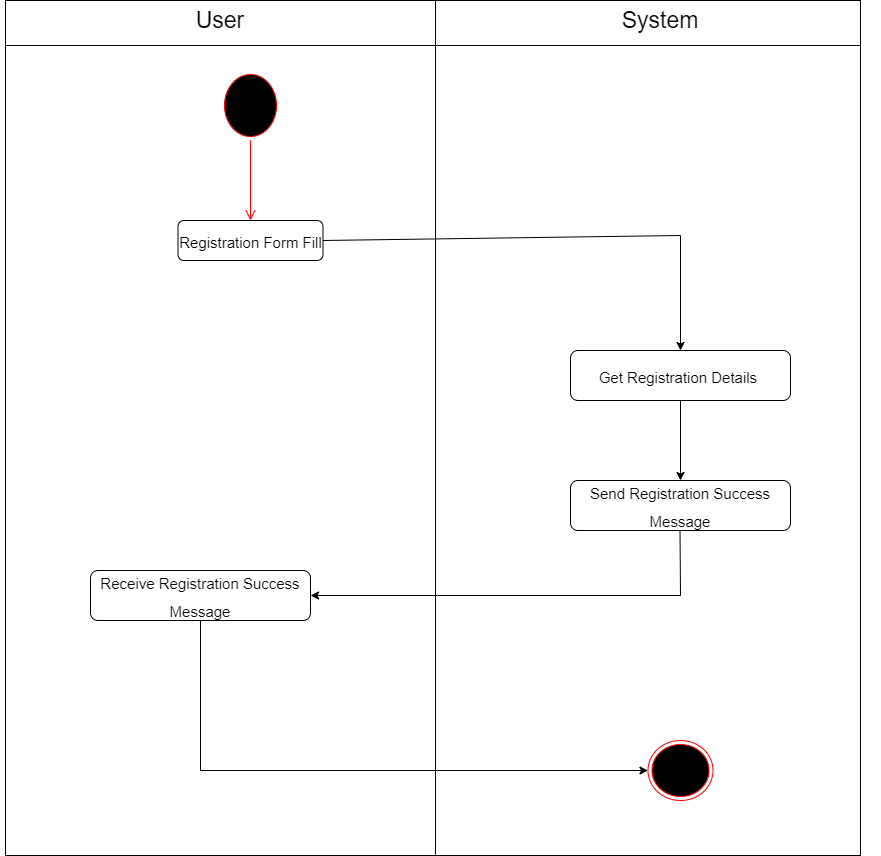

The diagram above was exported from draw.io. Its source (the exported page's mxGraphModel, read from the mxfile embedded in the PNG):
<mxGraphModel dx="868" dy="454" grid="1" gridSize="10" guides="1" tooltips="1" connect="1" arrows="1" fold="1" page="1" pageScale="1" pageWidth="827" pageHeight="1169" math="0" shadow="0">
  <root>
    <mxCell id="0" />
    <mxCell id="1" parent="0" />
    <mxCell id="YOyrNU4eoG4SXzthIRCY-1" value="" style="whiteSpace=wrap;html=1;aspect=fixed;fontSize=15;" parent="1" vertex="1">
      <mxGeometry x="45" y="40" width="855" height="855" as="geometry" />
    </mxCell>
    <mxCell id="YOyrNU4eoG4SXzthIRCY-2" value="" style="line;strokeWidth=1;direction=south;html=1;" parent="1" vertex="1">
      <mxGeometry x="470" y="40" width="10" height="854" as="geometry" />
    </mxCell>
    <mxCell id="YOyrNU4eoG4SXzthIRCY-3" value="" style="line;strokeWidth=1;html=1;" parent="1" vertex="1">
      <mxGeometry x="45" y="80" width="855" height="10" as="geometry" />
    </mxCell>
    <mxCell id="YOyrNU4eoG4SXzthIRCY-4" value="&lt;font style=&quot;font-size: 23px;&quot;&gt;User&lt;/font&gt;" style="text;html=1;strokeColor=none;fillColor=none;align=center;verticalAlign=middle;whiteSpace=wrap;rounded=0;" parent="1" vertex="1">
      <mxGeometry x="40" y="40" width="440" height="40" as="geometry" />
    </mxCell>
    <mxCell id="YOyrNU4eoG4SXzthIRCY-5" value="&lt;font style=&quot;font-size: 23px;&quot;&gt;System&lt;/font&gt;" style="text;html=1;strokeColor=none;fillColor=none;align=center;verticalAlign=middle;whiteSpace=wrap;rounded=0;" parent="1" vertex="1">
      <mxGeometry x="480" y="40" width="440" height="40" as="geometry" />
    </mxCell>
    <mxCell id="YOyrNU4eoG4SXzthIRCY-6" value="" style="ellipse;html=1;shape=startState;fillColor=#000000;strokeColor=#ff0000;fontSize=23;" parent="1" vertex="1">
      <mxGeometry x="260" y="110" width="60" height="70" as="geometry" />
    </mxCell>
    <mxCell id="YOyrNU4eoG4SXzthIRCY-7" value="" style="edgeStyle=orthogonalEdgeStyle;html=1;verticalAlign=bottom;endArrow=open;endSize=8;strokeColor=#ff0000;rounded=0;strokeWidth=1;fontSize=23;entryX=0.5;entryY=0;entryDx=0;entryDy=0;" parent="1" source="YOyrNU4eoG4SXzthIRCY-6" target="YOyrNU4eoG4SXzthIRCY-8" edge="1">
      <mxGeometry relative="1" as="geometry">
        <mxPoint x="275" y="200" as="targetPoint" />
      </mxGeometry>
    </mxCell>
    <mxCell id="YOyrNU4eoG4SXzthIRCY-8" value="&lt;span style=&quot;font-size: 15px;&quot;&gt;Registration Form Fill&lt;/span&gt;" style="rounded=1;whiteSpace=wrap;html=1;fontSize=23;" parent="1" vertex="1">
      <mxGeometry x="217.5" y="260" width="145" height="40" as="geometry" />
    </mxCell>
    <mxCell id="YOyrNU4eoG4SXzthIRCY-9" value="" style="endArrow=classic;html=1;rounded=0;strokeWidth=1;fontSize=15;exitX=1;exitY=0.5;exitDx=0;exitDy=0;entryX=0.5;entryY=0;entryDx=0;entryDy=0;" parent="1" source="YOyrNU4eoG4SXzthIRCY-8" target="YOyrNU4eoG4SXzthIRCY-10" edge="1">
      <mxGeometry width="50" height="50" relative="1" as="geometry">
        <mxPoint x="390" y="40" as="sourcePoint" />
        <mxPoint x="500" y="230" as="targetPoint" />
        <Array as="points">
          <mxPoint x="720" y="275" />
        </Array>
      </mxGeometry>
    </mxCell>
    <mxCell id="YOyrNU4eoG4SXzthIRCY-10" value="&lt;font style=&quot;font-size: 15px;&quot;&gt;Get Registration Details&amp;nbsp;&lt;/font&gt;" style="rounded=1;whiteSpace=wrap;html=1;fontSize=23;" parent="1" vertex="1">
      <mxGeometry x="610" y="390" width="220" height="50" as="geometry" />
    </mxCell>
    <mxCell id="YOyrNU4eoG4SXzthIRCY-11" value="" style="endArrow=classic;html=1;rounded=0;strokeWidth=1;fontSize=15;entryX=0.5;entryY=0;entryDx=0;entryDy=0;" parent="1" target="YOyrNU4eoG4SXzthIRCY-24" edge="1">
      <mxGeometry width="50" height="50" relative="1" as="geometry">
        <mxPoint x="720" y="440" as="sourcePoint" />
        <mxPoint x="720" y="505" as="targetPoint" />
      </mxGeometry>
    </mxCell>
    <mxCell id="YOyrNU4eoG4SXzthIRCY-13" value="" style="ellipse;html=1;shape=endState;fillColor=#000000;strokeColor=#ff0000;fontSize=15;" parent="1" vertex="1">
      <mxGeometry x="687.5" y="780" width="65" height="60" as="geometry" />
    </mxCell>
    <mxCell id="YOyrNU4eoG4SXzthIRCY-18" value="" style="endArrow=classic;html=1;rounded=0;strokeWidth=1;fontSize=15;entryX=0;entryY=0.5;entryDx=0;entryDy=0;exitX=0.5;exitY=1;exitDx=0;exitDy=0;" parent="1" source="YOyrNU4eoG4SXzthIRCY-26" target="YOyrNU4eoG4SXzthIRCY-13" edge="1">
      <mxGeometry width="50" height="50" relative="1" as="geometry">
        <mxPoint x="275" y="760" as="sourcePoint" />
        <mxPoint x="274.5" y="830" as="targetPoint" />
        <Array as="points">
          <mxPoint x="240" y="810" />
        </Array>
      </mxGeometry>
    </mxCell>
    <mxCell id="YOyrNU4eoG4SXzthIRCY-24" value="&lt;span style=&quot;font-size: 15px;&quot;&gt;Send Registration Success Message&lt;/span&gt;" style="rounded=1;whiteSpace=wrap;html=1;fontSize=23;" parent="1" vertex="1">
      <mxGeometry x="610" y="520" width="220" height="50" as="geometry" />
    </mxCell>
    <mxCell id="YOyrNU4eoG4SXzthIRCY-25" value="" style="endArrow=classic;html=1;rounded=0;strokeWidth=1;fontSize=15;exitX=0.5;exitY=1;exitDx=0;exitDy=0;startSize=6;entryX=1;entryY=0.5;entryDx=0;entryDy=0;" parent="1" target="YOyrNU4eoG4SXzthIRCY-26" edge="1">
      <mxGeometry width="50" height="50" relative="1" as="geometry">
        <mxPoint x="719.5" y="570" as="sourcePoint" />
        <mxPoint x="350" y="635" as="targetPoint" />
        <Array as="points">
          <mxPoint x="720" y="635" />
        </Array>
      </mxGeometry>
    </mxCell>
    <mxCell id="YOyrNU4eoG4SXzthIRCY-26" value="&lt;span style=&quot;font-size: 15px;&quot;&gt;Receive Registration Success Message&lt;/span&gt;" style="rounded=1;whiteSpace=wrap;html=1;fontSize=23;" parent="1" vertex="1">
      <mxGeometry x="130" y="610" width="220" height="50" as="geometry" />
    </mxCell>
  </root>
</mxGraphModel>